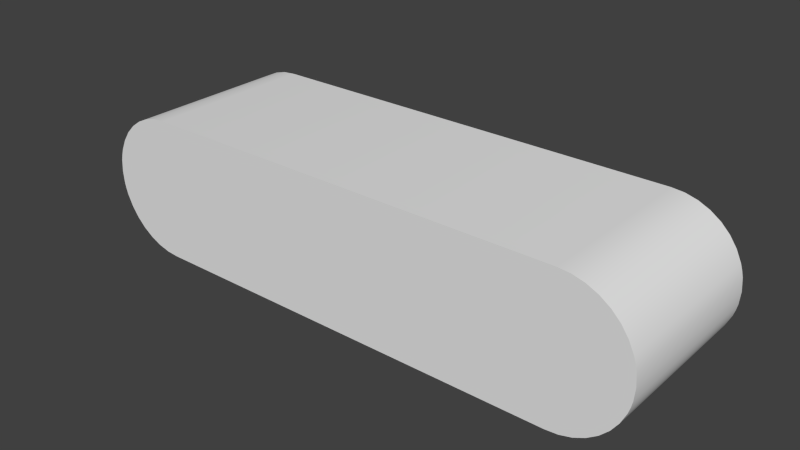 # Source: subm5.blend  (saved by Blender 2.77.0; exported with 4.5.12 LTS)
import bpy
from mathutils import Matrix  # noqa: F401  (used for matrix-valued properties, if any)

bpy.ops.wm.read_factory_settings(use_empty=True)
scene = bpy.context.scene
scene.name = 'Scene'

# ---- collections
col_collection_1 = bpy.data.collections.new('Collection 1'); scene.collection.children.link(col_collection_1)

# ---- materials (node trees are filled in below, after node groups)
mat_colobotmesh_mat_1__256 = bpy.data.materials.new('ColobotMesh_mat_1_[256]')
mat_colobotmesh_mat_1__256.alpha_threshold = 0.0
mat_colobotmesh_mat_1__256.use_transparent_shadow = False
mat_colobotmesh_mat_1__256.specular_color = (0.0, 0.0, 0.0)
mat_colobotmesh_mat_1__256.roughness = 0.5
mat_colobotmesh_mat_2 = bpy.data.materials.new('ColobotMesh_mat_2')
mat_colobotmesh_mat_2.alpha_threshold = 0.0
mat_colobotmesh_mat_2.use_transparent_shadow = False
mat_colobotmesh_mat_2.specular_color = (0.0, 0.0, 0.0)
mat_colobotmesh_mat_2.roughness = 0.5

# ---- material node trees

# ---- world
world_world = bpy.data.worlds.new('World'); scene.world = world_world
world_world.color = (0.05088, 0.05088, 0.05088)
world_world.use_sun_shadow = False
world_world.sun_shadow_jitter_overblur = 0.0
world_world.cycles.sampling_method = 'NONE'
world_world.cycles.sample_map_resolution = 256

# ---- meshes
me_colobotmesh_1_colobotmesh__001 = bpy.data.meshes.new('ColobotMesh_1_ColobotMesh_.001')
me_colobotmesh_1_colobotmesh__001.from_pydata([(-3.874, 0.4956, -1.007), (-3.775, 0.638, 1.393), (-3.775, 0.638, -1.007), (-3.948, 0.3381, 1.393), (-3.948, 0.3381, -1.007), (-3.352, 0.9341, -1.007), (-3.184, 0.979, 1.393), (-3.184, 0.979, -1.007), (-3.184, -0.9849, -1.007), (-3.352, -0.9399, 1.393), (-3.352, -0.9399, -1.007), (3.871, 0.4956, -1.007), (3.772, 0.638, -1.007), (3.772, 0.638, 1.393), (3.945, 0.3381, 1.393), (3.945, 0.3381, -1.007), (3.181, -0.9849, -1.007), (3.349, -0.9399, -1.007), (3.349, -0.9399, 1.393), (-3.652, 0.7609, -1.007), (-3.509, 0.8606, 1.393), (-3.509, 0.8606, -1.007), (-3.509, -0.8664, -1.007), (-3.652, -0.7667, 1.393), (-3.652, -0.7667, -1.007), (-3.974, 0.2553, 1.393), (-3.974, 0.2553, -1.007), (-3.509, -0.8664, 1.393), (-3.352, 0.9341, 1.393), (-3.775, -0.6438, 1.393), (-3.775, -0.6438, -1.007), (-3.652, 0.7609, 1.393), (-3.874, -0.5015, 1.393), (-3.874, -0.5015, -1.007), (-3.993, -0.176, 1.393), (-4.008, -0.002906, -1.007), (-3.993, -0.176, -1.007), (-3.993, 0.1702, 1.393), (-3.993, 0.1702, -1.007), (-4.008, -0.002906, 1.393), (-3.974, -0.2611, 1.393), (-3.948, -0.3439, 1.393), (-3.974, -0.2611, -1.007), (-3.948, -0.3439, -1.007), (3.181, 0.979, -1.007), (3.008, 0.9942, -1.007), (3.008, 0.9942, 1.393), (3.649, 0.7609, -1.007), (3.506, 0.8606, -1.007), (3.506, 0.8606, 1.393), (3.506, -0.8664, -1.007), (3.649, -0.7667, -1.007), (3.649, -0.7667, 1.393), (3.971, 0.2553, 1.393), (3.971, 0.2553, -1.007), (3.506, -0.8664, 1.393), (3.349, 0.9341, -1.007), (3.349, 0.9341, 1.393), (3.772, -0.6438, -1.007), (3.772, -0.6438, 1.393), (3.181, 0.979, 1.393), (3.649, 0.7609, 1.393), (3.871, -0.5015, -1.007), (3.871, -0.5015, 1.393), (3.99, -0.176, 1.393), (3.99, -0.176, -1.007), (4.005, -0.002906, -1.007), (3.99, 0.1702, 1.393), (3.99, 0.1702, -1.007), (4.005, -0.002906, 1.393), (3.971, -0.2611, 1.393), (3.945, -0.3439, 1.393), (3.945, -0.3439, -1.007), (3.971, -0.2611, -1.007), (-3.0, 0.9942, -1.007), (-3.0, 0.9942, 1.393), (3.0, -1.0, -1.007), (3.181, -0.9849, 1.393), (-3.011, -1.0, -1.007), (-3.184, -0.9849, 1.393), (3.0, -1.0, 1.393), (-3.874, 0.4956, 1.393), (3.871, 0.4956, 1.393), (-3.011, -1.0, 1.393)], [], [(77, 16, 17, 18), (70, 71, 72, 73), (9, 27, 22, 10), (0, 81, 1, 2), (38, 37, 25, 26), (14, 53, 54, 15), (39, 35, 36, 34), (31, 20, 21, 19), (61, 47, 48, 49), (52, 51, 58, 59), (49, 48, 56, 57), (66, 68, 67, 69), (55, 50, 51, 52), (83, 79, 8, 78), (57, 56, 44, 60), (59, 58, 62, 63), (62, 72, 71, 63), (40, 42, 43, 41), (80, 76, 16, 77), (33, 32, 41, 43), (27, 23, 24, 22), (68, 54, 53, 67), (79, 9, 10, 8), (81, 0, 4, 3), (46, 45, 74, 75), (73, 65, 64, 70), (82, 14, 15, 11), (35, 39, 37, 38), (60, 44, 45, 46), (1, 31, 19, 2), (42, 40, 34, 36), (28, 6, 7, 5), (82, 11, 12, 13), (20, 28, 5, 21), (29, 32, 33, 30), (18, 17, 50, 55), (23, 29, 30, 24), (13, 12, 47, 61), (6, 75, 74, 7), (78, 8, 10, 22, 24, 30, 33, 43, 42, 36, 35, 38, 26, 4, 0, 2, 19, 21, 5, 7, 74, 45, 44, 56, 48, 47, 12, 11, 15, 54, 68, 66, 65, 73, 72, 62, 58, 51, 50, 17, 16, 76), (69, 64, 65, 66), (83, 78, 76, 80), (3, 4, 26, 25), (80, 77, 18, 55, 52, 59, 63, 71, 70, 64, 69, 67, 53, 14, 82, 13, 61, 49, 57, 60, 46, 75, 6, 28, 20, 31, 1, 81, 3, 25, 37, 39, 34, 40, 41, 32, 29, 23, 27, 9, 79, 83)])
me_colobotmesh_1_colobotmesh__001.polygons.foreach_set('use_smooth', [True] * 44)
me_colobotmesh_1_colobotmesh__001.polygons.foreach_set('material_index', [0, 0, 0, 0, 0, 0, 0, 0, 0, 0, 0, 0, 0, 0, 0, 0, 0, 0, 0, 0, 0, 0, 0, 0, 0, 0, 0, 0, 0, 0, 0, 0, 0, 0, 0, 0, 0, 0, 0, 1, 0, 0, 0, 1])
_uv = me_colobotmesh_1_colobotmesh__001.uv_layers.new(name='UVMap')
_uv.uv.foreach_set('vector', [0.7588, 0.998, 0.7588, 0.877, 0.7656, 0.877, 0.7656, 0.998, 0.7759, 0.998, 0.7725, 0.998, 0.7725, 0.877, 0.7759, 0.877, 0.7656, 0.998, 0.7588, 0.998, 0.7588, 0.877, 0.7656, 0.877, 0.7622, 0.877, 0.7622, 0.998, 0.769, 0.998, 0.769, 0.877, 0.7622, 0.877, 0.7622, 0.998, 0.7588, 0.998, 0.7588, 0.877, 0.7554, 0.998, 0.752, 0.998, 0.752, 0.877, 0.7554, 0.877, 0.769, 0.998, 0.769, 0.877, 0.7759, 0.877, 0.7759, 0.998, 0.752, 0.998, 0.7588, 0.998, 0.7588, 0.877, 0.752, 0.877, 0.7793, 0.998, 0.7793, 0.877, 0.7725, 0.877, 0.7725, 0.998, 0.752, 0.998, 0.752, 0.877, 0.7588, 0.877, 0.7588, 0.998, 0.7725, 0.998, 0.7725, 0.877, 0.7656, 0.877, 0.7656, 0.998, 0.769, 0.877, 0.7622, 0.877, 0.7622, 0.998, 0.769, 0.998, 0.7725, 0.998, 0.7725, 0.877, 0.7793, 0.877, 0.7793, 0.998, 0.7793, 0.998, 0.7725, 0.998, 0.7725, 0.877, 0.7793, 0.877, 0.7656, 0.998, 0.7656, 0.877, 0.7588, 0.877, 0.7588, 0.998, 0.7588, 0.998, 0.7588, 0.877, 0.7656, 0.877, 0.7656, 0.998, 0.7656, 0.877, 0.7725, 0.877, 0.7725, 0.998, 0.7656, 0.998, 0.7554, 0.998, 0.7554, 0.877, 0.7588, 0.877, 0.7588, 0.998, 0.752, 0.998, 0.752, 0.877, 0.7588, 0.877, 0.7588, 0.998, 0.7656, 0.877, 0.7656, 0.998, 0.7588, 0.998, 0.7588, 0.877, 0.7588, 0.998, 0.752, 0.998, 0.752, 0.877, 0.7588, 0.877, 0.7622, 0.877, 0.7588, 0.877, 0.7588, 0.998, 0.7622, 0.998, 0.7725, 0.998, 0.7656, 0.998, 0.7656, 0.877, 0.7725, 0.877, 0.7622, 0.998, 0.7622, 0.877, 0.7554, 0.877, 0.7554, 0.998, 0.998, 0.998, 0.998, 0.877, 0.752, 0.877, 0.752, 0.998, 0.7793, 0.877, 0.7759, 0.877, 0.7759, 0.998, 0.7793, 0.998, 0.769, 0.998, 0.7759, 0.998, 0.7759, 0.877, 0.769, 0.877, 0.769, 0.877, 0.769, 0.998, 0.7622, 0.998, 0.7622, 0.877, 0.7588, 0.998, 0.7588, 0.877, 0.752, 0.877, 0.752, 0.998, 0.769, 0.998, 0.7759, 0.998, 0.7759, 0.877, 0.769, 0.877, 0.7793, 0.877, 0.7793, 0.998, 0.7759, 0.998, 0.7759, 0.877, 0.7656, 0.998, 0.7725, 0.998, 0.7725, 0.877, 0.7656, 0.877, 0.769, 0.998, 0.769, 0.877, 0.7622, 0.877, 0.7622, 0.998, 0.7588, 0.998, 0.7656, 0.998, 0.7656, 0.877, 0.7588, 0.877, 0.7725, 0.998, 0.7656, 0.998, 0.7656, 0.877, 0.7725, 0.877, 0.7656, 0.998, 0.7656, 0.877, 0.7725, 0.877, 0.7725, 0.998, 0.7793, 0.998, 0.7725, 0.998, 0.7725, 0.877, 0.7793, 0.877, 0.7622, 0.998, 0.7622, 0.877, 0.7554, 0.877, 0.7554, 0.998, 0.7725, 0.998, 0.7793, 0.998, 0.7793, 0.877, 0.7725, 0.877, 0.06375, 0.9004, 0.05303, 0.9011, 0.04264, 0.9033, 0.03289, 0.9069, 0.02408, 0.9118, 0.01647, 0.9178, 0.0103, 0.9248, 0.005755, 0.9325, 0.0041, 0.9366, 0.002971, 0.9407, 0.002033, 0.9492, 0.002971, 0.9577, 0.0041, 0.9619, 0.005756, 0.9659, 0.0103, 0.9736, 0.01647, 0.9806, 0.02408, 0.9866, 0.03289, 0.9915, 0.04264, 0.9951, 0.05303, 0.9973, 0.06439, 0.998, 0.4363, 0.998, 0.447, 0.9973, 0.4574, 0.9951, 0.4671, 0.9915, 0.4759, 0.9866, 0.4835, 0.9806, 0.4897, 0.9736, 0.4942, 0.9659, 0.4959, 0.9619, 0.497, 0.9577, 0.498, 0.9492, 0.497, 0.9407, 0.4959, 0.9366, 0.4942, 0.9325, 0.4897, 0.9248, 0.4835, 0.9178, 0.4759, 0.9118, 0.4671, 0.9069, 0.4574, 0.9033, 0.447, 0.9011, 0.4358, 0.9004, 0.769, 0.998, 0.7759, 0.998, 0.7759, 0.877, 0.769, 0.877, 0.752, 0.998, 0.752, 0.877, 0.998, 0.877, 0.998, 0.998, 0.7554, 0.998, 0.7554, 0.877, 0.752, 0.877, 0.752, 0.998, 0.4358, 0.9004, 0.447, 0.9011, 0.4574, 0.9033, 0.4671, 0.9069, 0.4759, 0.9118, 0.4835, 0.9178, 0.4897, 0.9248, 0.4942, 0.9325, 0.4959, 0.9366, 0.497, 0.9407, 0.498, 0.9492, 0.497, 0.9577, 0.4959, 0.9619, 0.4942, 0.9659, 0.4897, 0.9736, 0.4835, 0.9806, 0.4759, 0.9866, 0.4671, 0.9915, 0.4574, 0.9951, 0.447, 0.9973, 0.4363, 0.998, 0.06439, 0.998, 0.05303, 0.9973, 0.04264, 0.9951, 0.03289, 0.9915, 0.02408, 0.9866, 0.01647, 0.9806, 0.0103, 0.9736, 0.005756, 0.9659, 0.0041, 0.9619, 0.002971, 0.9577, 0.002033, 0.9492, 0.002971, 0.9407, 0.0041, 0.9366, 0.005755, 0.9325, 0.0103, 0.9248, 0.01647, 0.9178, 0.02408, 0.9118, 0.03289, 0.9069, 0.04264, 0.9033, 0.05303, 0.9011, 0.06375, 0.9004])
me_colobotmesh_1_colobotmesh__001.materials.append(mat_colobotmesh_mat_1__256)
me_colobotmesh_1_colobotmesh__001.materials.append(mat_colobotmesh_mat_2)
me_colobotmesh_1_colobotmesh__001.use_remesh_preserve_volume = False
me_colobotmesh_1_colobotmesh__001.use_remesh_preserve_attributes = False
me_colobotmesh_1_colobotmesh__001.use_mirror_vertex_groups = False
me_colobotmesh_1_colobotmesh__001.update()

# ---- objects
ob_colobotmesh_1_colobotmesh__001 = bpy.data.objects.new('ColobotMesh_1_ColobotMesh_.001', me_colobotmesh_1_colobotmesh__001)

# ---- transforms, parenting, visibility, modifiers, constraints
ob_colobotmesh_1_colobotmesh__001.location = (0.0, 0.0, 0.0)
ob_colobotmesh_1_colobotmesh__001.rotation_euler = (1.571, -0.0, 0.0)
ob_colobotmesh_1_colobotmesh__001.lineart.crease_threshold = 0.0
_m = ob_colobotmesh_1_colobotmesh__001.modifiers.new('EdgeSplit', 'EDGE_SPLIT')

# ---- collection membership
col_collection_1.objects.link(ob_colobotmesh_1_colobotmesh__001)

# ---- scene / render settings (as saved in the file)
scene.frame_start = 1; scene.frame_end = 250; scene.frame_set(1)
scene.render.engine = 'BLENDER_EEVEE_NEXT'
scene.render.resolution_percentage = 50
scene.render.dither_intensity = 0.0
scene.cycles.use_denoising = False
scene.cycles.samples = 10
scene.cycles.sampling_pattern = 'TABULATED_SOBOL'
scene.cycles.light_sampling_threshold = 0.0
scene.cycles.use_adaptive_sampling = False
scene.cycles.use_light_tree = False
scene.cycles.blur_glossy = 0.0
scene.cycles.volume_bounces = 1
scene.cycles.pixel_filter_type = 'GAUSSIAN'
scene.cycles.sample_clamp_indirect = 0.0
scene.view_settings.view_transform = 'Standard'
bpy.context.view_layer.update()

# ---- added for rendering (the .blend has no active camera and no usable light): camera, sun
cam_auto = bpy.data.cameras.new('AutoCamera')
cam_auto.lens = 50.0
cam_auto.sensor_width = 36.0
cam_auto.clip_end = 1000.0
ob_auto_camera = bpy.data.objects.new('AutoCamera', cam_auto)
scene.collection.objects.link(ob_auto_camera)
ob_auto_camera.location = (7.95439, -9.74032, 6.36177)
ob_auto_camera.rotation_euler = (1.09748, -7.21219e-08, 0.694738)
scene.camera = ob_auto_camera
light_auto_sun = bpy.data.lights.new('AutoSun', 'SUN')
light_auto_sun.energy = 3.0
light_auto_sun.angle = 0.0523599
ob_auto_sun = bpy.data.objects.new('AutoSun', light_auto_sun)
scene.collection.objects.link(ob_auto_sun)
ob_auto_sun.rotation_euler = (0.872665, 0.174533, 0.523599)
bpy.context.view_layer.update()
